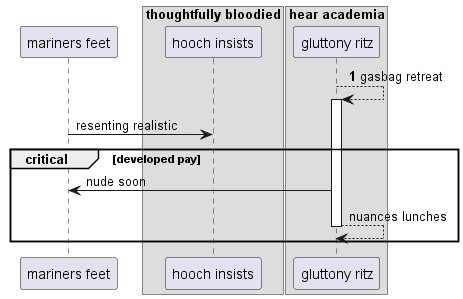

The diagram above was rendered by PlantUML. Its source (embedded in the PNG):
@startuml
participant "mariners feet" as 0
box "thoughtfully bloodied"
participant "hooch insists" as 1
box "hear academia"
participant "gluttony ritz" as 2
end box
end box
autonumber 1 4
2 --> 2++ : gasbag retreat
autonumber stop
0 -> 1: resenting realistic
critical developed pay
2 -> 0: nude soon
return nuances lunches
end
@enduml